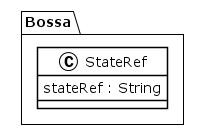

The diagram above was rendered by PlantUML. Its source (embedded in the PNG):
@startuml
!theme plain
package Bossa {
class StateRef {
	 stateRef : String
}
}
@enduml